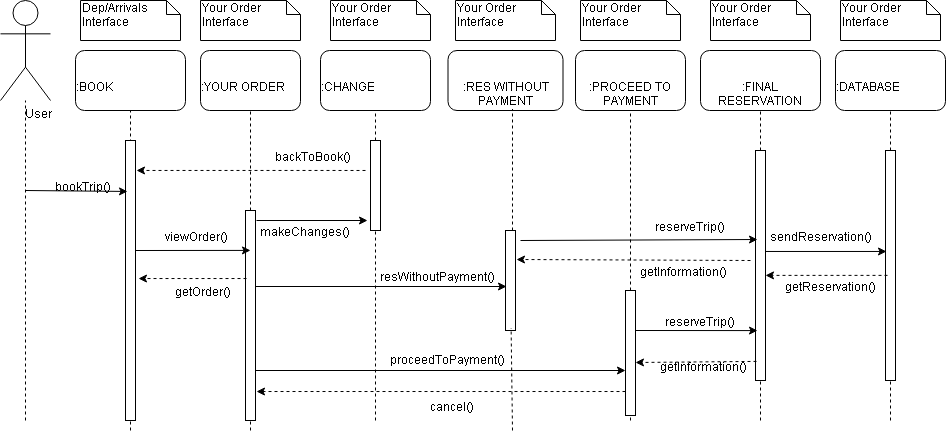

The diagram above was exported from draw.io. Its source (the exported page's mxGraphModel, read from the mxfile embedded in the PNG):
<mxGraphModel dx="1636" dy="491" grid="1" gridSize="10" guides="1" tooltips="1" connect="1" arrows="1" fold="1" page="1" pageScale="1" pageWidth="850" pageHeight="1100" math="0" shadow="0">
  <root>
    <mxCell id="0" />
    <mxCell id="1" parent="0" />
    <mxCell id="S1Z-LAz2G73ou17WZk6h-1" value="User" style="shape=umlActor;verticalLabelPosition=bottom;labelBackgroundColor=#ffffff;verticalAlign=top;html=1;" vertex="1" parent="1">
      <mxGeometry x="-80" y="40" width="50" height="100" as="geometry" />
    </mxCell>
    <mxCell id="S1Z-LAz2G73ou17WZk6h-2" value="&lt;span style=&quot;line-height: 14.4px&quot;&gt;Your Order&lt;/span&gt;&lt;br style=&quot;line-height: 14.4px&quot;&gt;&lt;span style=&quot;line-height: 14.4px&quot;&gt;Interface&lt;/span&gt;" style="shape=note;whiteSpace=wrap;html=1;size=14;verticalAlign=top;align=left;spacingTop=-6;" vertex="1" parent="1">
      <mxGeometry x="760" y="40" width="100" height="40" as="geometry" />
    </mxCell>
    <mxCell id="S1Z-LAz2G73ou17WZk6h-3" value="&lt;span style=&quot;line-height: 14.4px&quot;&gt;Your Order&lt;/span&gt;&lt;br style=&quot;line-height: 14.4px&quot;&gt;&lt;span style=&quot;line-height: 14.4px&quot;&gt;Interface&lt;/span&gt;" style="shape=note;whiteSpace=wrap;html=1;size=14;verticalAlign=top;align=left;spacingTop=-6;" vertex="1" parent="1">
      <mxGeometry x="630" y="40" width="100" height="40" as="geometry" />
    </mxCell>
    <mxCell id="S1Z-LAz2G73ou17WZk6h-4" value="&lt;span style=&quot;line-height: 14.4px&quot;&gt;Your Order&lt;/span&gt;&lt;br style=&quot;line-height: 14.4px&quot;&gt;&lt;span style=&quot;line-height: 14.4px&quot;&gt;Interface&lt;/span&gt;" style="shape=note;whiteSpace=wrap;html=1;size=14;verticalAlign=top;align=left;spacingTop=-6;" vertex="1" parent="1">
      <mxGeometry x="500" y="40" width="100" height="40" as="geometry" />
    </mxCell>
    <mxCell id="S1Z-LAz2G73ou17WZk6h-5" value="&lt;span style=&quot;line-height: 14.4px&quot;&gt;Your Order&lt;/span&gt;&lt;br style=&quot;line-height: 14.4px&quot;&gt;&lt;span style=&quot;line-height: 14.4px&quot;&gt;Interface&lt;/span&gt;" style="shape=note;whiteSpace=wrap;html=1;size=14;verticalAlign=top;align=left;spacingTop=-6;" vertex="1" parent="1">
      <mxGeometry x="375" y="40" width="100" height="40" as="geometry" />
    </mxCell>
    <mxCell id="S1Z-LAz2G73ou17WZk6h-6" value="&lt;span style=&quot;line-height: 14.4px&quot;&gt;Your Order&lt;/span&gt;&lt;br style=&quot;line-height: 14.4px&quot;&gt;&lt;span style=&quot;line-height: 14.4px&quot;&gt;Interface&lt;/span&gt;" style="shape=note;whiteSpace=wrap;html=1;size=14;verticalAlign=top;align=left;spacingTop=-6;" vertex="1" parent="1">
      <mxGeometry x="250" y="40" width="100" height="40" as="geometry" />
    </mxCell>
    <mxCell id="S1Z-LAz2G73ou17WZk6h-7" value="Your Order&lt;br&gt;Interface" style="shape=note;whiteSpace=wrap;html=1;size=14;verticalAlign=top;align=left;spacingTop=-6;" vertex="1" parent="1">
      <mxGeometry x="120" y="40" width="100" height="40" as="geometry" />
    </mxCell>
    <mxCell id="S1Z-LAz2G73ou17WZk6h-8" value=":DATABASE" style="rounded=1;whiteSpace=wrap;html=1;" vertex="1" parent="1">
      <mxGeometry x="755" y="90" width="110" height="60" as="geometry" />
    </mxCell>
    <mxCell id="S1Z-LAz2G73ou17WZk6h-9" value=":FINAL RESERVATION" style="rounded=1;whiteSpace=wrap;html=1;" vertex="1" parent="1">
      <mxGeometry x="620" y="90" width="120" height="60" as="geometry" />
    </mxCell>
    <mxCell id="S1Z-LAz2G73ou17WZk6h-10" value="&lt;span style=&quot;line-height: 14.4px&quot;&gt;:PROCEED TO PAYMENT&lt;/span&gt;" style="rounded=1;whiteSpace=wrap;html=1;" vertex="1" parent="1">
      <mxGeometry x="495" y="90" width="110" height="60" as="geometry" />
    </mxCell>
    <mxCell id="S1Z-LAz2G73ou17WZk6h-11" value="&lt;span style=&quot;line-height: 14.4px&quot;&gt;:RES WITHOUT PAYMENT&lt;/span&gt;" style="rounded=1;whiteSpace=wrap;html=1;" vertex="1" parent="1">
      <mxGeometry x="367.5" y="90" width="115" height="60" as="geometry" />
    </mxCell>
    <mxCell id="S1Z-LAz2G73ou17WZk6h-12" value="&lt;font&gt;&lt;font style=&quot;font-size: 12px&quot;&gt;:CHANGE&lt;/font&gt;&lt;br&gt;&lt;/font&gt;" style="rounded=1;whiteSpace=wrap;html=1;" vertex="1" parent="1">
      <mxGeometry x="240" y="90" width="110" height="60" as="geometry" />
    </mxCell>
    <mxCell id="S1Z-LAz2G73ou17WZk6h-13" value=":YOUR ORDER" style="rounded=1;whiteSpace=wrap;html=1;" vertex="1" parent="1">
      <mxGeometry x="120" y="90" width="100" height="60" as="geometry" />
    </mxCell>
    <mxCell id="S1Z-LAz2G73ou17WZk6h-14" value="" style="endArrow=none;dashed=1;html=1;entryX=0.5;entryY=1;entryDx=0;entryDy=0;" edge="1" parent="1" source="S1Z-LAz2G73ou17WZk6h-21" target="S1Z-LAz2G73ou17WZk6h-8">
      <mxGeometry width="50" height="50" relative="1" as="geometry">
        <mxPoint x="810" y="460" as="sourcePoint" />
        <mxPoint x="820" y="190" as="targetPoint" />
      </mxGeometry>
    </mxCell>
    <mxCell id="S1Z-LAz2G73ou17WZk6h-15" value="" style="endArrow=none;dashed=1;html=1;entryX=0.5;entryY=1;entryDx=0;entryDy=0;" edge="1" parent="1" source="S1Z-LAz2G73ou17WZk6h-22" target="S1Z-LAz2G73ou17WZk6h-9">
      <mxGeometry width="50" height="50" relative="1" as="geometry">
        <mxPoint x="680" y="460" as="sourcePoint" />
        <mxPoint x="680" y="170" as="targetPoint" />
      </mxGeometry>
    </mxCell>
    <mxCell id="S1Z-LAz2G73ou17WZk6h-16" value="" style="endArrow=none;dashed=1;html=1;entryX=0.5;entryY=1;entryDx=0;entryDy=0;" edge="1" parent="1" source="S1Z-LAz2G73ou17WZk6h-23" target="S1Z-LAz2G73ou17WZk6h-10">
      <mxGeometry width="50" height="50" relative="1" as="geometry">
        <mxPoint x="550" y="460" as="sourcePoint" />
        <mxPoint x="560" y="200" as="targetPoint" />
      </mxGeometry>
    </mxCell>
    <mxCell id="S1Z-LAz2G73ou17WZk6h-17" value="" style="endArrow=none;dashed=1;html=1;entryX=0.561;entryY=0.975;entryDx=0;entryDy=0;entryPerimeter=0;" edge="1" parent="1" source="S1Z-LAz2G73ou17WZk6h-24" target="S1Z-LAz2G73ou17WZk6h-11">
      <mxGeometry width="50" height="50" relative="1" as="geometry">
        <mxPoint x="432" y="470" as="sourcePoint" />
        <mxPoint x="380" y="230" as="targetPoint" />
      </mxGeometry>
    </mxCell>
    <mxCell id="S1Z-LAz2G73ou17WZk6h-18" value="" style="endArrow=none;dashed=1;html=1;" edge="1" parent="1" source="S1Z-LAz2G73ou17WZk6h-25" target="S1Z-LAz2G73ou17WZk6h-12">
      <mxGeometry width="50" height="50" relative="1" as="geometry">
        <mxPoint x="295" y="460" as="sourcePoint" />
        <mxPoint x="380" y="230" as="targetPoint" />
      </mxGeometry>
    </mxCell>
    <mxCell id="S1Z-LAz2G73ou17WZk6h-19" value="" style="endArrow=none;dashed=1;html=1;entryX=0.5;entryY=1;entryDx=0;entryDy=0;" edge="1" parent="1" source="S1Z-LAz2G73ou17WZk6h-26" target="S1Z-LAz2G73ou17WZk6h-13">
      <mxGeometry width="50" height="50" relative="1" as="geometry">
        <mxPoint x="170" y="470" as="sourcePoint" />
        <mxPoint x="380" y="230" as="targetPoint" />
      </mxGeometry>
    </mxCell>
    <mxCell id="S1Z-LAz2G73ou17WZk6h-20" value="" style="endArrow=none;dashed=1;html=1;" edge="1" parent="1" target="S1Z-LAz2G73ou17WZk6h-1">
      <mxGeometry width="50" height="50" relative="1" as="geometry">
        <mxPoint x="-55" y="460" as="sourcePoint" />
        <mxPoint x="80" y="180" as="targetPoint" />
      </mxGeometry>
    </mxCell>
    <mxCell id="S1Z-LAz2G73ou17WZk6h-26" value="" style="html=1;points=[];perimeter=orthogonalPerimeter;" vertex="1" parent="1">
      <mxGeometry x="165" y="250" width="10" height="210" as="geometry" />
    </mxCell>
    <mxCell id="S1Z-LAz2G73ou17WZk6h-27" value="" style="endArrow=none;dashed=1;html=1;entryX=0.5;entryY=1;entryDx=0;entryDy=0;" edge="1" parent="1" target="S1Z-LAz2G73ou17WZk6h-26">
      <mxGeometry width="50" height="50" relative="1" as="geometry">
        <mxPoint x="170" y="470" as="sourcePoint" />
        <mxPoint x="170" y="150" as="targetPoint" />
      </mxGeometry>
    </mxCell>
    <mxCell id="S1Z-LAz2G73ou17WZk6h-25" value="" style="html=1;points=[];perimeter=orthogonalPerimeter;" vertex="1" parent="1">
      <mxGeometry x="290" y="180" width="10" height="90" as="geometry" />
    </mxCell>
    <mxCell id="S1Z-LAz2G73ou17WZk6h-28" value="" style="endArrow=none;dashed=1;html=1;" edge="1" parent="1" target="S1Z-LAz2G73ou17WZk6h-25">
      <mxGeometry width="50" height="50" relative="1" as="geometry">
        <mxPoint x="295" y="460" as="sourcePoint" />
        <mxPoint x="295" y="150" as="targetPoint" />
      </mxGeometry>
    </mxCell>
    <mxCell id="S1Z-LAz2G73ou17WZk6h-24" value="" style="html=1;points=[];perimeter=orthogonalPerimeter;" vertex="1" parent="1">
      <mxGeometry x="425" y="270" width="10" height="100" as="geometry" />
    </mxCell>
    <mxCell id="S1Z-LAz2G73ou17WZk6h-29" value="" style="endArrow=none;dashed=1;html=1;entryX=0.561;entryY=0.975;entryDx=0;entryDy=0;entryPerimeter=0;" edge="1" parent="1" target="S1Z-LAz2G73ou17WZk6h-24">
      <mxGeometry width="50" height="50" relative="1" as="geometry">
        <mxPoint x="432" y="470" as="sourcePoint" />
        <mxPoint x="432.0150000000001" y="148.5" as="targetPoint" />
      </mxGeometry>
    </mxCell>
    <mxCell id="S1Z-LAz2G73ou17WZk6h-23" value="" style="html=1;points=[];perimeter=orthogonalPerimeter;" vertex="1" parent="1">
      <mxGeometry x="545" y="330" width="10" height="125" as="geometry" />
    </mxCell>
    <mxCell id="S1Z-LAz2G73ou17WZk6h-30" value="" style="endArrow=none;dashed=1;html=1;entryX=0.5;entryY=1;entryDx=0;entryDy=0;" edge="1" parent="1" target="S1Z-LAz2G73ou17WZk6h-23">
      <mxGeometry width="50" height="50" relative="1" as="geometry">
        <mxPoint x="550" y="460" as="sourcePoint" />
        <mxPoint x="550" y="150" as="targetPoint" />
      </mxGeometry>
    </mxCell>
    <mxCell id="S1Z-LAz2G73ou17WZk6h-22" value="" style="html=1;points=[];perimeter=orthogonalPerimeter;" vertex="1" parent="1">
      <mxGeometry x="675" y="190" width="10" height="230" as="geometry" />
    </mxCell>
    <mxCell id="S1Z-LAz2G73ou17WZk6h-31" value="" style="endArrow=none;dashed=1;html=1;entryX=0.5;entryY=1;entryDx=0;entryDy=0;" edge="1" parent="1" target="S1Z-LAz2G73ou17WZk6h-22">
      <mxGeometry width="50" height="50" relative="1" as="geometry">
        <mxPoint x="680" y="460" as="sourcePoint" />
        <mxPoint x="680" y="150" as="targetPoint" />
      </mxGeometry>
    </mxCell>
    <mxCell id="S1Z-LAz2G73ou17WZk6h-21" value="" style="html=1;points=[];perimeter=orthogonalPerimeter;" vertex="1" parent="1">
      <mxGeometry x="805" y="190" width="10" height="230" as="geometry" />
    </mxCell>
    <mxCell id="S1Z-LAz2G73ou17WZk6h-32" value="" style="endArrow=none;dashed=1;html=1;entryX=0.5;entryY=1;entryDx=0;entryDy=0;" edge="1" parent="1" target="S1Z-LAz2G73ou17WZk6h-21">
      <mxGeometry width="50" height="50" relative="1" as="geometry">
        <mxPoint x="810" y="460" as="sourcePoint" />
        <mxPoint x="810" y="150" as="targetPoint" />
      </mxGeometry>
    </mxCell>
    <mxCell id="S1Z-LAz2G73ou17WZk6h-33" value="&lt;span style=&quot;line-height: 14.4px&quot;&gt;Dep/Arrivals&lt;/span&gt;&lt;br style=&quot;line-height: 14.4px&quot;&gt;&lt;span style=&quot;line-height: 14.4px&quot;&gt;Interface&lt;/span&gt;" style="shape=note;whiteSpace=wrap;html=1;size=14;verticalAlign=top;align=left;spacingTop=-6;" vertex="1" parent="1">
      <mxGeometry y="40" width="100" height="40" as="geometry" />
    </mxCell>
    <mxCell id="S1Z-LAz2G73ou17WZk6h-34" value=":BOOK" style="rounded=1;whiteSpace=wrap;html=1;" vertex="1" parent="1">
      <mxGeometry x="-5" y="90" width="110" height="60" as="geometry" />
    </mxCell>
    <mxCell id="S1Z-LAz2G73ou17WZk6h-35" value="" style="endArrow=none;dashed=1;html=1;entryX=0.5;entryY=1;entryDx=0;entryDy=0;" edge="1" parent="1" target="S1Z-LAz2G73ou17WZk6h-34">
      <mxGeometry width="50" height="50" relative="1" as="geometry">
        <mxPoint x="50" y="470" as="sourcePoint" />
        <mxPoint x="60" y="200" as="targetPoint" />
      </mxGeometry>
    </mxCell>
    <mxCell id="S1Z-LAz2G73ou17WZk6h-36" value="" style="html=1;points=[];perimeter=orthogonalPerimeter;" vertex="1" parent="1">
      <mxGeometry x="45" y="180" width="10" height="280" as="geometry" />
    </mxCell>
    <mxCell id="S1Z-LAz2G73ou17WZk6h-37" value="" style="endArrow=classic;html=1;entryX=0.2;entryY=0.182;entryDx=0;entryDy=0;entryPerimeter=0;" edge="1" parent="1" target="S1Z-LAz2G73ou17WZk6h-36">
      <mxGeometry width="50" height="50" relative="1" as="geometry">
        <mxPoint x="-55" y="230" as="sourcePoint" />
        <mxPoint x="-5" y="180" as="targetPoint" />
      </mxGeometry>
    </mxCell>
    <mxCell id="S1Z-LAz2G73ou17WZk6h-38" value="bookTrip()" style="text;html=1;align=center;verticalAlign=middle;resizable=0;points=[];autosize=1;" vertex="1" parent="1">
      <mxGeometry x="-60" y="210" width="70" height="20" as="geometry" />
    </mxCell>
    <mxCell id="S1Z-LAz2G73ou17WZk6h-39" value="" style="endArrow=classic;html=1;entryX=0.5;entryY=0.19;entryDx=0;entryDy=0;entryPerimeter=0;" edge="1" parent="1" target="S1Z-LAz2G73ou17WZk6h-26">
      <mxGeometry width="50" height="50" relative="1" as="geometry">
        <mxPoint x="55" y="290" as="sourcePoint" />
        <mxPoint x="105" y="240" as="targetPoint" />
      </mxGeometry>
    </mxCell>
    <mxCell id="S1Z-LAz2G73ou17WZk6h-40" value="viewOrder()" style="text;html=1;align=center;verticalAlign=middle;resizable=0;points=[];autosize=1;" vertex="1" parent="1">
      <mxGeometry x="45" y="260" width="80" height="20" as="geometry" />
    </mxCell>
    <mxCell id="S1Z-LAz2G73ou17WZk6h-41" value="" style="endArrow=classic;html=1;" edge="1" parent="1">
      <mxGeometry width="50" height="50" relative="1" as="geometry">
        <mxPoint x="176" y="260" as="sourcePoint" />
        <mxPoint x="287" y="260" as="targetPoint" />
        <Array as="points" />
      </mxGeometry>
    </mxCell>
    <mxCell id="S1Z-LAz2G73ou17WZk6h-42" value="makeChanges()" style="text;html=1;align=center;verticalAlign=middle;resizable=0;points=[];autosize=1;" vertex="1" parent="1">
      <mxGeometry x="125" y="255" width="110" height="20" as="geometry" />
    </mxCell>
    <mxCell id="S1Z-LAz2G73ou17WZk6h-43" value="" style="endArrow=classic;html=1;entryX=0.1;entryY=0.56;entryDx=0;entryDy=0;entryPerimeter=0;" edge="1" parent="1" source="S1Z-LAz2G73ou17WZk6h-26" target="S1Z-LAz2G73ou17WZk6h-24">
      <mxGeometry width="50" height="50" relative="1" as="geometry">
        <mxPoint x="175" y="345" as="sourcePoint" />
        <mxPoint x="225" y="295" as="targetPoint" />
      </mxGeometry>
    </mxCell>
    <mxCell id="S1Z-LAz2G73ou17WZk6h-44" value="resWithoutPayment()" style="text;html=1;align=center;verticalAlign=middle;resizable=0;points=[];autosize=1;" vertex="1" parent="1">
      <mxGeometry x="235" y="300" width="130" height="20" as="geometry" />
    </mxCell>
    <mxCell id="S1Z-LAz2G73ou17WZk6h-45" value="" style="endArrow=classic;html=1;" edge="1" parent="1" target="S1Z-LAz2G73ou17WZk6h-23">
      <mxGeometry width="50" height="50" relative="1" as="geometry">
        <mxPoint x="175" y="410" as="sourcePoint" />
        <mxPoint x="225" y="360" as="targetPoint" />
      </mxGeometry>
    </mxCell>
    <mxCell id="S1Z-LAz2G73ou17WZk6h-46" value="proceedToPayment()" style="text;html=1;align=center;verticalAlign=middle;resizable=0;points=[];autosize=1;" vertex="1" parent="1">
      <mxGeometry x="245" y="382.5" width="130" height="20" as="geometry" />
    </mxCell>
    <mxCell id="S1Z-LAz2G73ou17WZk6h-47" value="" style="endArrow=classic;html=1;exitX=1.5;exitY=0.1;exitDx=0;exitDy=0;exitPerimeter=0;entryX=0.2;entryY=0.387;entryDx=0;entryDy=0;entryPerimeter=0;" edge="1" parent="1" source="S1Z-LAz2G73ou17WZk6h-24" target="S1Z-LAz2G73ou17WZk6h-22">
      <mxGeometry width="50" height="50" relative="1" as="geometry">
        <mxPoint x="490" y="310" as="sourcePoint" />
        <mxPoint x="540" y="260" as="targetPoint" />
      </mxGeometry>
    </mxCell>
    <mxCell id="S1Z-LAz2G73ou17WZk6h-48" value="" style="endArrow=classic;html=1;entryX=0.2;entryY=0.783;entryDx=0;entryDy=0;entryPerimeter=0;" edge="1" parent="1" target="S1Z-LAz2G73ou17WZk6h-22">
      <mxGeometry width="50" height="50" relative="1" as="geometry">
        <mxPoint x="555" y="370" as="sourcePoint" />
        <mxPoint x="605" y="320" as="targetPoint" />
      </mxGeometry>
    </mxCell>
    <mxCell id="S1Z-LAz2G73ou17WZk6h-49" value="reserveTrip()" style="text;html=1;align=center;verticalAlign=middle;resizable=0;points=[];autosize=1;" vertex="1" parent="1">
      <mxGeometry x="530" y="250" width="90" height="20" as="geometry" />
    </mxCell>
    <mxCell id="S1Z-LAz2G73ou17WZk6h-50" value="reserveTrip()" style="text;html=1;align=center;verticalAlign=middle;resizable=0;points=[];autosize=1;" vertex="1" parent="1">
      <mxGeometry x="540" y="345" width="90" height="20" as="geometry" />
    </mxCell>
    <mxCell id="S1Z-LAz2G73ou17WZk6h-53" value="" style="endArrow=classic;html=1;exitX=1;exitY=0.439;exitDx=0;exitDy=0;exitPerimeter=0;entryX=0.1;entryY=0.439;entryDx=0;entryDy=0;entryPerimeter=0;" edge="1" parent="1" source="S1Z-LAz2G73ou17WZk6h-22" target="S1Z-LAz2G73ou17WZk6h-21">
      <mxGeometry width="50" height="50" relative="1" as="geometry">
        <mxPoint x="690" y="290" as="sourcePoint" />
        <mxPoint x="800" y="290" as="targetPoint" />
        <Array as="points" />
      </mxGeometry>
    </mxCell>
    <mxCell id="S1Z-LAz2G73ou17WZk6h-54" value="sendReservation()" style="text;html=1;align=center;verticalAlign=middle;resizable=0;points=[];autosize=1;" vertex="1" parent="1">
      <mxGeometry x="630" y="260" width="120" height="20" as="geometry" />
    </mxCell>
    <mxCell id="S1Z-LAz2G73ou17WZk6h-55" value="" style="endArrow=classic;html=1;dashed=1;exitX=0.2;exitY=0.543;exitDx=0;exitDy=0;exitPerimeter=0;" edge="1" parent="1" source="S1Z-LAz2G73ou17WZk6h-21" target="S1Z-LAz2G73ou17WZk6h-22">
      <mxGeometry width="50" height="50" relative="1" as="geometry">
        <mxPoint x="700" y="365" as="sourcePoint" />
        <mxPoint x="680" y="315" as="targetPoint" />
      </mxGeometry>
    </mxCell>
    <mxCell id="S1Z-LAz2G73ou17WZk6h-56" value="getReservation()" style="text;html=1;align=center;verticalAlign=middle;resizable=0;points=[];autosize=1;" vertex="1" parent="1">
      <mxGeometry x="650" y="310" width="110" height="20" as="geometry" />
    </mxCell>
    <mxCell id="S1Z-LAz2G73ou17WZk6h-57" value="" style="endArrow=classic;html=1;dashed=1;entryX=1.1;entryY=0.29;entryDx=0;entryDy=0;entryPerimeter=0;" edge="1" parent="1" target="S1Z-LAz2G73ou17WZk6h-24">
      <mxGeometry width="50" height="50" relative="1" as="geometry">
        <mxPoint x="670" y="300" as="sourcePoint" />
        <mxPoint x="540" y="260" as="targetPoint" />
      </mxGeometry>
    </mxCell>
    <mxCell id="S1Z-LAz2G73ou17WZk6h-58" value="getInformation()" style="text;html=1;align=center;verticalAlign=middle;resizable=0;points=[];autosize=1;" vertex="1" parent="1">
      <mxGeometry x="510" y="295" width="100" height="20" as="geometry" />
    </mxCell>
    <mxCell id="S1Z-LAz2G73ou17WZk6h-59" value="" style="endArrow=classic;html=1;dashed=1;exitX=0.1;exitY=0.917;exitDx=0;exitDy=0;exitPerimeter=0;entryX=1;entryY=0.576;entryDx=0;entryDy=0;entryPerimeter=0;" edge="1" parent="1" source="S1Z-LAz2G73ou17WZk6h-22" target="S1Z-LAz2G73ou17WZk6h-23">
      <mxGeometry width="50" height="50" relative="1" as="geometry">
        <mxPoint x="570" y="450" as="sourcePoint" />
        <mxPoint x="620" y="400" as="targetPoint" />
      </mxGeometry>
    </mxCell>
    <mxCell id="S1Z-LAz2G73ou17WZk6h-60" value="&lt;span style=&quot;line-height: 14.4px&quot;&gt;getInformation()&lt;/span&gt;" style="text;html=1;align=center;verticalAlign=middle;resizable=0;points=[];autosize=1;" vertex="1" parent="1">
      <mxGeometry x="530" y="390" width="100" height="20" as="geometry" />
    </mxCell>
    <mxCell id="S1Z-LAz2G73ou17WZk6h-61" value="" style="endArrow=classic;html=1;dashed=1;entryX=1.1;entryY=0.862;entryDx=0;entryDy=0;entryPerimeter=0;" edge="1" parent="1" source="S1Z-LAz2G73ou17WZk6h-23" target="S1Z-LAz2G73ou17WZk6h-26">
      <mxGeometry x="-0.0515" y="9" width="50" height="50" relative="1" as="geometry">
        <mxPoint x="350" y="470" as="sourcePoint" />
        <mxPoint x="400" y="420" as="targetPoint" />
        <mxPoint as="offset" />
      </mxGeometry>
    </mxCell>
    <mxCell id="S1Z-LAz2G73ou17WZk6h-63" value="cancel()" style="text;html=1;align=center;verticalAlign=middle;resizable=0;points=[];autosize=1;" vertex="1" parent="1">
      <mxGeometry x="320" y="430" width="60" height="20" as="geometry" />
    </mxCell>
    <mxCell id="S1Z-LAz2G73ou17WZk6h-65" value="" style="endArrow=classic;html=1;dashed=1;exitX=-0.5;exitY=0.333;exitDx=0;exitDy=0;exitPerimeter=0;entryX=1.1;entryY=0.107;entryDx=0;entryDy=0;entryPerimeter=0;" edge="1" parent="1" source="S1Z-LAz2G73ou17WZk6h-25" target="S1Z-LAz2G73ou17WZk6h-36">
      <mxGeometry width="50" height="50" relative="1" as="geometry">
        <mxPoint x="195" y="240" as="sourcePoint" />
        <mxPoint x="245" y="190" as="targetPoint" />
      </mxGeometry>
    </mxCell>
    <mxCell id="S1Z-LAz2G73ou17WZk6h-66" value="backToBook()" style="text;html=1;align=center;verticalAlign=middle;resizable=0;points=[];autosize=1;" vertex="1" parent="1">
      <mxGeometry x="150" y="180" width="90" height="20" as="geometry" />
    </mxCell>
    <mxCell id="S1Z-LAz2G73ou17WZk6h-67" value="" style="endArrow=classic;html=1;dashed=1;exitX=0.1;exitY=0.324;exitDx=0;exitDy=0;exitPerimeter=0;entryX=1.3;entryY=0.493;entryDx=0;entryDy=0;entryPerimeter=0;" edge="1" parent="1" source="S1Z-LAz2G73ou17WZk6h-26" target="S1Z-LAz2G73ou17WZk6h-36">
      <mxGeometry width="50" height="50" relative="1" as="geometry">
        <mxPoint x="75" y="370" as="sourcePoint" />
        <mxPoint x="55" y="322" as="targetPoint" />
      </mxGeometry>
    </mxCell>
    <mxCell id="S1Z-LAz2G73ou17WZk6h-68" value="getOrder()" style="text;html=1;align=center;verticalAlign=middle;resizable=0;points=[];autosize=1;" vertex="1" parent="1">
      <mxGeometry x="60" y="315" width="70" height="20" as="geometry" />
    </mxCell>
  </root>
</mxGraphModel>